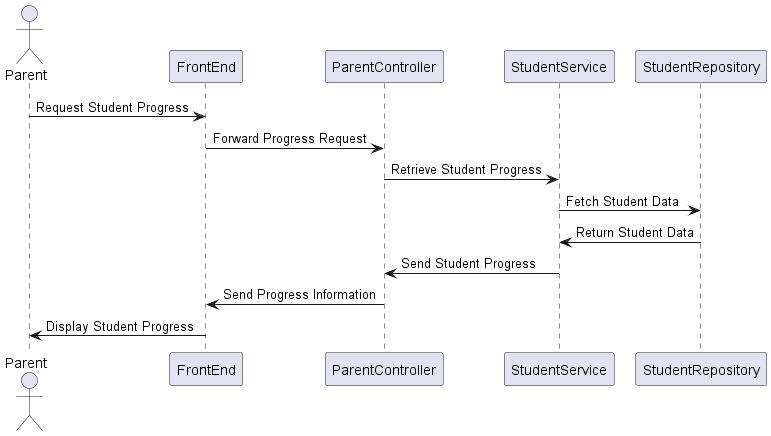

The diagram above was rendered by PlantUML. Its source (embedded in the PNG):
@startuml
actor Parent
participant FrontEnd
participant ParentController
participant StudentService
participant StudentRepository

Parent -> FrontEnd: Request Student Progress
FrontEnd -> ParentController: Forward Progress Request
ParentController -> StudentService: Retrieve Student Progress
StudentService -> StudentRepository: Fetch Student Data
StudentRepository -> StudentService: Return Student Data
StudentService -> ParentController: Send Student Progress
ParentController -> FrontEnd: Send Progress Information
FrontEnd -> Parent: Display Student Progress
@enduml